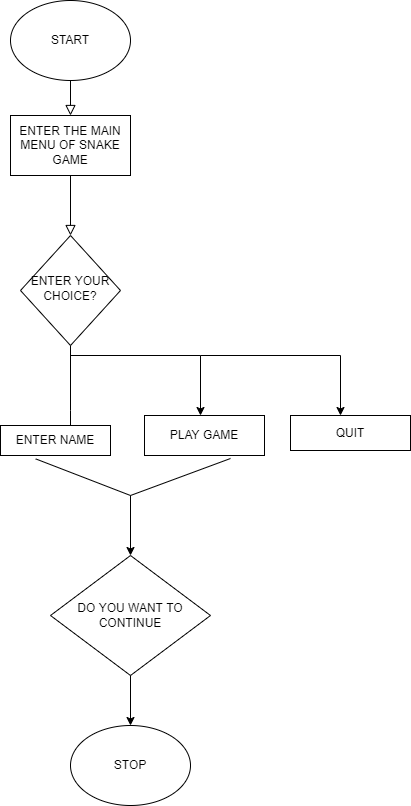

The diagram above was exported from draw.io. Its source (the exported page's mxGraphModel, read from the mxfile embedded in the PNG):
<mxGraphModel dx="1483" dy="816" grid="1" gridSize="10" guides="1" tooltips="1" connect="1" arrows="1" fold="1" page="1" pageScale="1" pageWidth="827" pageHeight="1169" math="0" shadow="0">
  <root>
    <mxCell id="WIyWlLk6GJQsqaUBKTNV-0" />
    <mxCell id="WIyWlLk6GJQsqaUBKTNV-1" parent="WIyWlLk6GJQsqaUBKTNV-0" />
    <mxCell id="WIyWlLk6GJQsqaUBKTNV-2" value="" style="rounded=0;html=1;jettySize=auto;orthogonalLoop=1;fontSize=11;endArrow=block;endFill=0;endSize=8;strokeWidth=1;shadow=0;labelBackgroundColor=none;edgeStyle=orthogonalEdgeStyle;" parent="WIyWlLk6GJQsqaUBKTNV-1" edge="1">
      <mxGeometry relative="1" as="geometry">
        <mxPoint x="220" y="120" as="sourcePoint" />
        <mxPoint x="220" y="170" as="targetPoint" />
      </mxGeometry>
    </mxCell>
    <mxCell id="WIyWlLk6GJQsqaUBKTNV-4" value="" style="rounded=0;html=1;jettySize=auto;orthogonalLoop=1;fontSize=11;endArrow=block;endFill=0;endSize=8;strokeWidth=1;shadow=0;labelBackgroundColor=none;edgeStyle=orthogonalEdgeStyle;exitX=0.5;exitY=1;exitDx=0;exitDy=0;" parent="WIyWlLk6GJQsqaUBKTNV-1" source="S7y6CvOB4uQ8cXU9ch0x-5" target="WIyWlLk6GJQsqaUBKTNV-10" edge="1">
      <mxGeometry y="20" relative="1" as="geometry">
        <mxPoint as="offset" />
        <mxPoint x="220" y="250" as="sourcePoint" />
      </mxGeometry>
    </mxCell>
    <mxCell id="S7y6CvOB4uQ8cXU9ch0x-8" style="edgeStyle=orthogonalEdgeStyle;rounded=0;orthogonalLoop=1;jettySize=auto;html=1;exitX=0.5;exitY=1;exitDx=0;exitDy=0;entryX=0.545;entryY=0.333;entryDx=0;entryDy=0;entryPerimeter=0;" edge="1" parent="WIyWlLk6GJQsqaUBKTNV-1" source="WIyWlLk6GJQsqaUBKTNV-10" target="S7y6CvOB4uQ8cXU9ch0x-7">
      <mxGeometry relative="1" as="geometry">
        <Array as="points">
          <mxPoint x="220" y="465" />
          <mxPoint x="220" y="465" />
        </Array>
      </mxGeometry>
    </mxCell>
    <mxCell id="S7y6CvOB4uQ8cXU9ch0x-9" style="edgeStyle=orthogonalEdgeStyle;rounded=0;orthogonalLoop=1;jettySize=auto;html=1;" edge="1" parent="WIyWlLk6GJQsqaUBKTNV-1" source="WIyWlLk6GJQsqaUBKTNV-10">
      <mxGeometry relative="1" as="geometry">
        <mxPoint x="350" y="470" as="targetPoint" />
        <Array as="points">
          <mxPoint x="220" y="410" />
          <mxPoint x="350" y="410" />
        </Array>
      </mxGeometry>
    </mxCell>
    <mxCell id="WIyWlLk6GJQsqaUBKTNV-10" value="ENTER YOUR CHOICE?" style="rhombus;whiteSpace=wrap;html=1;shadow=0;fontFamily=Helvetica;fontSize=12;align=center;strokeWidth=1;spacing=6;spacingTop=-4;" parent="WIyWlLk6GJQsqaUBKTNV-1" vertex="1">
      <mxGeometry x="170" y="290" width="100" height="110" as="geometry" />
    </mxCell>
    <mxCell id="S7y6CvOB4uQ8cXU9ch0x-2" value="START" style="ellipse;whiteSpace=wrap;html=1;" vertex="1" parent="WIyWlLk6GJQsqaUBKTNV-1">
      <mxGeometry x="160" y="55" width="120" height="80" as="geometry" />
    </mxCell>
    <mxCell id="S7y6CvOB4uQ8cXU9ch0x-5" value="ENTER THE MAIN MENU OF SNAKE GAME" style="rounded=0;whiteSpace=wrap;html=1;" vertex="1" parent="WIyWlLk6GJQsqaUBKTNV-1">
      <mxGeometry x="160" y="170" width="120" height="60" as="geometry" />
    </mxCell>
    <mxCell id="S7y6CvOB4uQ8cXU9ch0x-7" value="ENTER NAME" style="rounded=0;whiteSpace=wrap;html=1;" vertex="1" parent="WIyWlLk6GJQsqaUBKTNV-1">
      <mxGeometry x="150" y="480" width="110" height="30" as="geometry" />
    </mxCell>
    <mxCell id="S7y6CvOB4uQ8cXU9ch0x-11" value="PLAY GAME" style="rounded=0;whiteSpace=wrap;html=1;" vertex="1" parent="WIyWlLk6GJQsqaUBKTNV-1">
      <mxGeometry x="294" y="470" width="120" height="40" as="geometry" />
    </mxCell>
    <mxCell id="S7y6CvOB4uQ8cXU9ch0x-12" value="" style="endArrow=classic;html=1;rounded=0;" edge="1" parent="WIyWlLk6GJQsqaUBKTNV-1">
      <mxGeometry width="50" height="50" relative="1" as="geometry">
        <mxPoint x="350" y="410" as="sourcePoint" />
        <mxPoint x="490" y="470" as="targetPoint" />
        <Array as="points">
          <mxPoint x="490" y="410" />
        </Array>
      </mxGeometry>
    </mxCell>
    <mxCell id="S7y6CvOB4uQ8cXU9ch0x-13" value="QUIT" style="rounded=0;whiteSpace=wrap;html=1;" vertex="1" parent="WIyWlLk6GJQsqaUBKTNV-1">
      <mxGeometry x="440" y="470" width="120" height="35" as="geometry" />
    </mxCell>
    <mxCell id="S7y6CvOB4uQ8cXU9ch0x-15" value="" style="endArrow=none;html=1;rounded=0;exitX=0.32;exitY=1.113;exitDx=0;exitDy=0;exitPerimeter=0;" edge="1" parent="WIyWlLk6GJQsqaUBKTNV-1" source="S7y6CvOB4uQ8cXU9ch0x-7">
      <mxGeometry width="50" height="50" relative="1" as="geometry">
        <mxPoint x="190" y="530" as="sourcePoint" />
        <mxPoint x="380" y="513" as="targetPoint" />
        <Array as="points">
          <mxPoint x="280" y="550" />
        </Array>
      </mxGeometry>
    </mxCell>
    <mxCell id="S7y6CvOB4uQ8cXU9ch0x-16" value="" style="endArrow=classic;html=1;rounded=0;" edge="1" parent="WIyWlLk6GJQsqaUBKTNV-1">
      <mxGeometry width="50" height="50" relative="1" as="geometry">
        <mxPoint x="280" y="550" as="sourcePoint" />
        <mxPoint x="280" y="610" as="targetPoint" />
      </mxGeometry>
    </mxCell>
    <mxCell id="S7y6CvOB4uQ8cXU9ch0x-18" value="DO YOU WANT TO CONTINUE" style="rhombus;whiteSpace=wrap;html=1;" vertex="1" parent="WIyWlLk6GJQsqaUBKTNV-1">
      <mxGeometry x="200" y="610" width="160" height="120" as="geometry" />
    </mxCell>
    <mxCell id="S7y6CvOB4uQ8cXU9ch0x-19" value="" style="endArrow=classic;html=1;rounded=0;exitX=0.5;exitY=1;exitDx=0;exitDy=0;" edge="1" parent="WIyWlLk6GJQsqaUBKTNV-1" source="S7y6CvOB4uQ8cXU9ch0x-18">
      <mxGeometry width="50" height="50" relative="1" as="geometry">
        <mxPoint x="310" y="770" as="sourcePoint" />
        <mxPoint x="280" y="780" as="targetPoint" />
      </mxGeometry>
    </mxCell>
    <mxCell id="S7y6CvOB4uQ8cXU9ch0x-20" value="STOP" style="ellipse;whiteSpace=wrap;html=1;" vertex="1" parent="WIyWlLk6GJQsqaUBKTNV-1">
      <mxGeometry x="220" y="780" width="120" height="80" as="geometry" />
    </mxCell>
  </root>
</mxGraphModel>